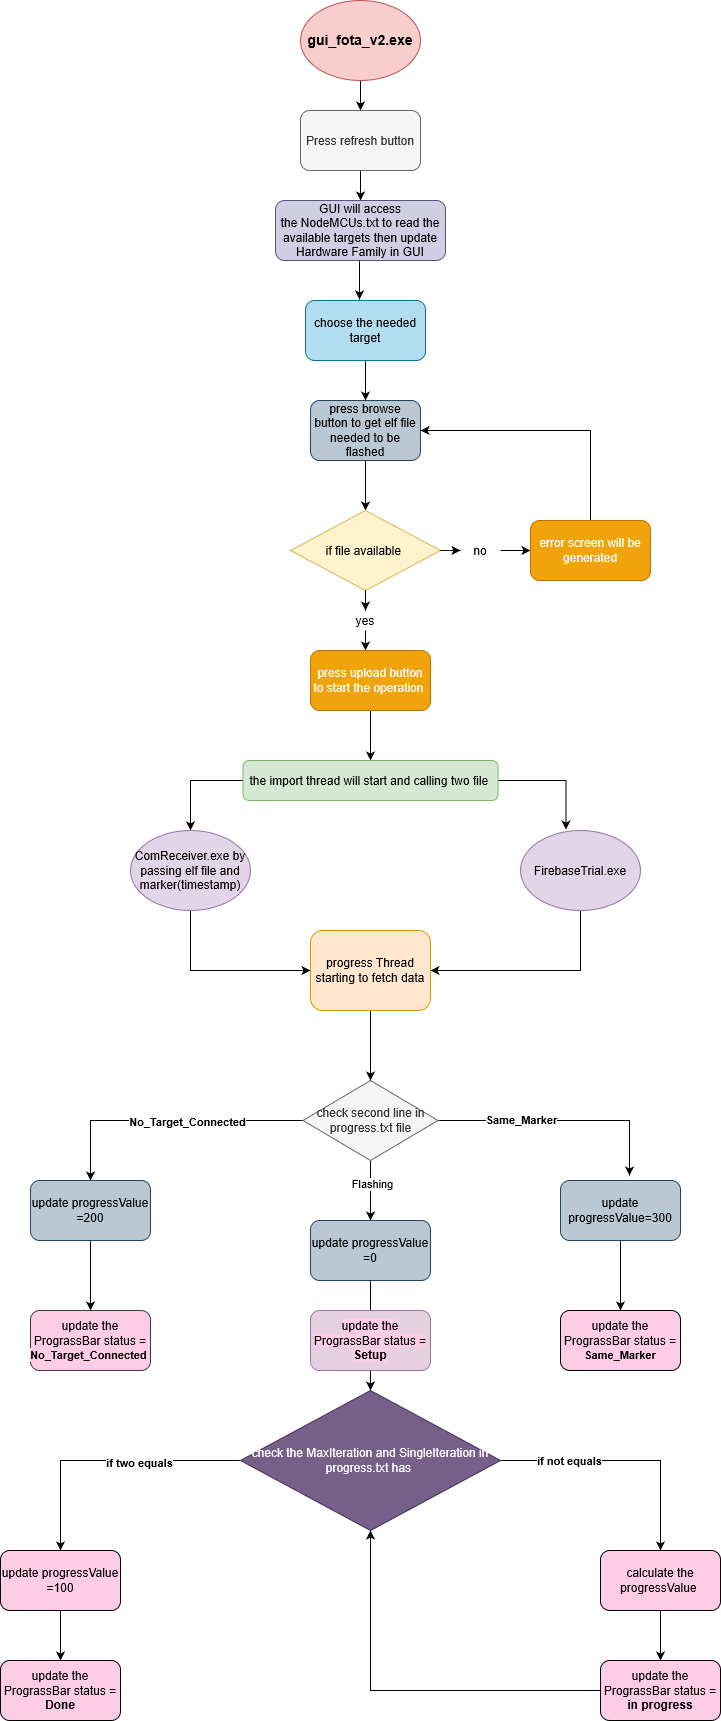

The diagram above was exported from draw.io. Its source (the exported page's mxGraphModel, read from the mxfile embedded in the PNG):
<mxGraphModel grid="1" dx="1102" dy="652" gridSize="10" guides="1" tooltips="1" connect="1" arrows="1" fold="1" page="1" pageScale="1" pageWidth="850" pageHeight="1100" math="0" shadow="0">
  <root>
    <mxCell id="0" />
    <mxCell id="1" parent="0" />
    <mxCell id="uxeViG_5VQNeMP9EMSBH-3" parent="1" style="edgeStyle=orthogonalEdgeStyle;rounded=0;orthogonalLoop=1;jettySize=auto;html=1;exitX=0.5;exitY=1;exitDx=0;exitDy=0;entryX=0.5;entryY=0;entryDx=0;entryDy=0;" edge="1" source="uxeViG_5VQNeMP9EMSBH-1" target="uxeViG_5VQNeMP9EMSBH-2">
      <mxGeometry as="geometry" relative="1" />
    </mxCell>
    <mxCell id="uxeViG_5VQNeMP9EMSBH-1" value="&lt;b&gt;&lt;font style=&quot;font-size: 14px&quot;&gt;gui_fota_v2.exe&lt;/font&gt;&lt;/b&gt;" parent="1" style="ellipse;whiteSpace=wrap;html=1;fillColor=#f8cecc;strokeColor=#b85450;" vertex="1">
      <mxGeometry as="geometry" x="360" y="10" width="120" height="80" />
    </mxCell>
    <mxCell id="uxeViG_5VQNeMP9EMSBH-6" parent="1" style="edgeStyle=orthogonalEdgeStyle;rounded=0;orthogonalLoop=1;jettySize=auto;html=1;exitX=0.5;exitY=1;exitDx=0;exitDy=0;entryX=0.5;entryY=0;entryDx=0;entryDy=0;" edge="1" source="uxeViG_5VQNeMP9EMSBH-2" target="uxeViG_5VQNeMP9EMSBH-5">
      <mxGeometry as="geometry" relative="1" />
    </mxCell>
    <mxCell id="uxeViG_5VQNeMP9EMSBH-2" value="Press refresh button " parent="1" style="rounded=1;whiteSpace=wrap;html=1;fillColor=#f5f5f5;strokeColor=#666666;fontColor=#333333;" vertex="1">
      <mxGeometry as="geometry" x="360" y="120" width="120" height="60" />
    </mxCell>
    <mxCell id="uxeViG_5VQNeMP9EMSBH-38" parent="1" style="edgeStyle=orthogonalEdgeStyle;rounded=0;orthogonalLoop=1;jettySize=auto;html=1;exitX=0.5;exitY=1;exitDx=0;exitDy=0;entryX=0.45;entryY=-0.017;entryDx=0;entryDy=0;entryPerimeter=0;" edge="1" source="uxeViG_5VQNeMP9EMSBH-5" target="uxeViG_5VQNeMP9EMSBH-37">
      <mxGeometry as="geometry" relative="1" />
    </mxCell>
    <mxCell id="uxeViG_5VQNeMP9EMSBH-5" value="GUI will access the&amp;nbsp;NodeMCUs.txt to read the available targets then update Hardware Family in GUI" parent="1" style="rounded=1;whiteSpace=wrap;html=1;fillColor=#d0cee2;strokeColor=#56517e;" vertex="1">
      <mxGeometry as="geometry" x="335" y="210" width="170" height="60" />
    </mxCell>
    <mxCell id="uxeViG_5VQNeMP9EMSBH-12" parent="1" style="edgeStyle=orthogonalEdgeStyle;rounded=0;orthogonalLoop=1;jettySize=auto;html=1;exitX=0.5;exitY=1;exitDx=0;exitDy=0;entryX=0.5;entryY=0;entryDx=0;entryDy=0;" edge="1" source="uxeViG_5VQNeMP9EMSBH-7" target="uxeViG_5VQNeMP9EMSBH-11">
      <mxGeometry as="geometry" relative="1" />
    </mxCell>
    <mxCell id="uxeViG_5VQNeMP9EMSBH-7" value="press browse button to get elf file needed to be flashed" parent="1" style="rounded=1;whiteSpace=wrap;html=1;fillColor=#bac8d3;strokeColor=#23445d;" vertex="1">
      <mxGeometry as="geometry" x="370" y="410" width="110" height="60" />
    </mxCell>
    <mxCell id="uxeViG_5VQNeMP9EMSBH-42" parent="1" style="edgeStyle=orthogonalEdgeStyle;rounded=0;orthogonalLoop=1;jettySize=auto;html=1;exitX=1;exitY=0.5;exitDx=0;exitDy=0;entryX=0;entryY=0.5;entryDx=0;entryDy=0;" edge="1" source="uxeViG_5VQNeMP9EMSBH-17" target="uxeViG_5VQNeMP9EMSBH-20">
      <mxGeometry as="geometry" relative="1" />
    </mxCell>
    <mxCell id="uxeViG_5VQNeMP9EMSBH-50" parent="1" style="edgeStyle=orthogonalEdgeStyle;rounded=0;orthogonalLoop=1;jettySize=auto;html=1;exitX=0.5;exitY=1;exitDx=0;exitDy=0;" edge="1" source="uxeViG_5VQNeMP9EMSBH-15">
      <mxGeometry as="geometry" relative="1">
        <mxPoint as="targetPoint" x="425" y="660" />
      </mxGeometry>
    </mxCell>
    <mxCell id="uxeViG_5VQNeMP9EMSBH-11" value="if file available&amp;nbsp;" parent="1" style="rhombus;whiteSpace=wrap;html=1;fillColor=#fff2cc;strokeColor=#d6b656;" vertex="1">
      <mxGeometry as="geometry" x="350" y="520" width="150" height="80" />
    </mxCell>
    <mxCell id="uxeViG_5VQNeMP9EMSBH-57" parent="1" style="edgeStyle=orthogonalEdgeStyle;rounded=0;orthogonalLoop=1;jettySize=auto;html=1;exitX=0.5;exitY=1;exitDx=0;exitDy=0;" edge="1" source="uxeViG_5VQNeMP9EMSBH-19">
      <mxGeometry as="geometry" relative="1">
        <mxPoint as="targetPoint" x="430" y="770" />
      </mxGeometry>
    </mxCell>
    <mxCell id="uxeViG_5VQNeMP9EMSBH-19" value="press upload button to start the operation&amp;nbsp;" parent="1" style="rounded=1;whiteSpace=wrap;html=1;fillColor=#f0a30a;strokeColor=#BD7000;fontColor=#ffffff;" vertex="1">
      <mxGeometry as="geometry" x="370" y="660" width="120" height="60" />
    </mxCell>
    <mxCell id="uxeViG_5VQNeMP9EMSBH-44" parent="1" style="edgeStyle=orthogonalEdgeStyle;rounded=0;orthogonalLoop=1;jettySize=auto;html=1;exitX=0.5;exitY=0;exitDx=0;exitDy=0;entryX=1;entryY=0.5;entryDx=0;entryDy=0;" edge="1" source="uxeViG_5VQNeMP9EMSBH-20" target="uxeViG_5VQNeMP9EMSBH-7">
      <mxGeometry as="geometry" relative="1" />
    </mxCell>
    <mxCell id="uxeViG_5VQNeMP9EMSBH-20" value="error screen will be generated" parent="1" style="rounded=1;whiteSpace=wrap;html=1;fillColor=#f0a30a;strokeColor=#BD7000;fontColor=#ffffff;" vertex="1">
      <mxGeometry as="geometry" x="590" y="530" width="120" height="60" />
    </mxCell>
    <mxCell id="uxeViG_5VQNeMP9EMSBH-33" parent="1" style="edgeStyle=orthogonalEdgeStyle;rounded=0;orthogonalLoop=1;jettySize=auto;html=1;exitX=0;exitY=0.5;exitDx=0;exitDy=0;entryX=0.5;entryY=0;entryDx=0;entryDy=0;" edge="1" source="uxeViG_5VQNeMP9EMSBH-26" target="uxeViG_5VQNeMP9EMSBH-30">
      <mxGeometry as="geometry" relative="1" />
    </mxCell>
    <mxCell id="uxeViG_5VQNeMP9EMSBH-74" value="&lt;b&gt;No_Target_Connected&lt;/b&gt;" parent="uxeViG_5VQNeMP9EMSBH-33" style="edgeLabel;html=1;align=center;verticalAlign=middle;resizable=0;points=[];" vertex="1" connectable="0">
      <mxGeometry as="geometry" x="-0.145" y="1" relative="1">
        <mxPoint as="offset" />
      </mxGeometry>
    </mxCell>
    <mxCell id="uxeViG_5VQNeMP9EMSBH-35" parent="1" style="edgeStyle=orthogonalEdgeStyle;rounded=0;orthogonalLoop=1;jettySize=auto;html=1;exitX=1;exitY=0.5;exitDx=0;exitDy=0;entryX=0.575;entryY=-0.083;entryDx=0;entryDy=0;entryPerimeter=0;" edge="1" source="uxeViG_5VQNeMP9EMSBH-26" target="uxeViG_5VQNeMP9EMSBH-32">
      <mxGeometry as="geometry" relative="1" />
    </mxCell>
    <mxCell id="uxeViG_5VQNeMP9EMSBH-78" value="&lt;b&gt;Same&lt;/b&gt;_&lt;b&gt;Marker&lt;/b&gt;" parent="uxeViG_5VQNeMP9EMSBH-35" style="edgeLabel;html=1;align=center;verticalAlign=middle;resizable=0;points=[];" vertex="1" connectable="0">
      <mxGeometry as="geometry" x="-0.3307" y="1" relative="1">
        <mxPoint as="offset" x="1" />
      </mxGeometry>
    </mxCell>
    <mxCell id="uxeViG_5VQNeMP9EMSBH-76" parent="1" style="edgeStyle=orthogonalEdgeStyle;rounded=0;orthogonalLoop=1;jettySize=auto;html=1;exitX=0.5;exitY=1;exitDx=0;exitDy=0;" edge="1" source="uxeViG_5VQNeMP9EMSBH-26" target="uxeViG_5VQNeMP9EMSBH-31">
      <mxGeometry as="geometry" relative="1" />
    </mxCell>
    <mxCell id="uxeViG_5VQNeMP9EMSBH-77" value="Flashing" parent="uxeViG_5VQNeMP9EMSBH-76" style="edgeLabel;html=1;align=center;verticalAlign=middle;resizable=0;points=[];" vertex="1" connectable="0">
      <mxGeometry as="geometry" x="-0.24" y="1" relative="1">
        <mxPoint as="offset" />
      </mxGeometry>
    </mxCell>
    <mxCell id="uxeViG_5VQNeMP9EMSBH-26" value="check second line in progress.txt file" parent="1" style="rhombus;whiteSpace=wrap;html=1;fillColor=#f5f5f5;strokeColor=#666666;fontColor=#333333;" vertex="1">
      <mxGeometry as="geometry" x="362.5" y="1090" width="135" height="80" />
    </mxCell>
    <mxCell id="uxeViG_5VQNeMP9EMSBH-100" parent="1" style="edgeStyle=orthogonalEdgeStyle;rounded=0;orthogonalLoop=1;jettySize=auto;html=1;exitX=0.5;exitY=1;exitDx=0;exitDy=0;entryX=0.5;entryY=0;entryDx=0;entryDy=0;" edge="1" source="uxeViG_5VQNeMP9EMSBH-30" target="uxeViG_5VQNeMP9EMSBH-97">
      <mxGeometry as="geometry" relative="1" />
    </mxCell>
    <mxCell id="uxeViG_5VQNeMP9EMSBH-30" value="update progressValue =200&lt;br&gt;" parent="1" style="rounded=1;whiteSpace=wrap;html=1;fillColor=#bac8d3;strokeColor=#23445d;" vertex="1">
      <mxGeometry as="geometry" x="90" y="1190" width="120" height="60" />
    </mxCell>
    <mxCell id="uxeViG_5VQNeMP9EMSBH-81" parent="1" style="edgeStyle=orthogonalEdgeStyle;rounded=0;orthogonalLoop=1;jettySize=auto;html=1;exitX=0.5;exitY=1;exitDx=0;exitDy=0;entryX=0.5;entryY=0;entryDx=0;entryDy=0;" edge="1" source="uxeViG_5VQNeMP9EMSBH-31" target="uxeViG_5VQNeMP9EMSBH-79">
      <mxGeometry as="geometry" relative="1">
        <Array as="points">
          <mxPoint x="430" y="1370" />
          <mxPoint x="430" y="1370" />
        </Array>
      </mxGeometry>
    </mxCell>
    <mxCell id="uxeViG_5VQNeMP9EMSBH-31" value="update progressValue =0" parent="1" style="rounded=1;whiteSpace=wrap;html=1;fillColor=#bac8d3;strokeColor=#23445d;" vertex="1">
      <mxGeometry as="geometry" x="370" y="1230" width="120" height="60" />
    </mxCell>
    <mxCell id="uxeViG_5VQNeMP9EMSBH-101" parent="1" style="edgeStyle=orthogonalEdgeStyle;rounded=0;orthogonalLoop=1;jettySize=auto;html=1;exitX=0.5;exitY=1;exitDx=0;exitDy=0;entryX=0.5;entryY=0;entryDx=0;entryDy=0;" edge="1" source="uxeViG_5VQNeMP9EMSBH-32" target="uxeViG_5VQNeMP9EMSBH-96">
      <mxGeometry as="geometry" relative="1" />
    </mxCell>
    <mxCell id="uxeViG_5VQNeMP9EMSBH-32" value="update progressValue=300" parent="1" style="rounded=1;whiteSpace=wrap;html=1;fillColor=#bac8d3;strokeColor=#23445d;" vertex="1">
      <mxGeometry as="geometry" x="620" y="1190" width="120" height="60" />
    </mxCell>
    <mxCell id="uxeViG_5VQNeMP9EMSBH-40" parent="1" style="edgeStyle=orthogonalEdgeStyle;rounded=0;orthogonalLoop=1;jettySize=auto;html=1;exitX=0.5;exitY=1;exitDx=0;exitDy=0;" edge="1" source="uxeViG_5VQNeMP9EMSBH-37">
      <mxGeometry as="geometry" relative="1">
        <mxPoint as="targetPoint" x="425" y="410" />
      </mxGeometry>
    </mxCell>
    <mxCell id="uxeViG_5VQNeMP9EMSBH-37" value="choose the needed target " parent="1" style="rounded=1;whiteSpace=wrap;html=1;fillColor=#b1ddf0;strokeColor=#10739e;" vertex="1">
      <mxGeometry as="geometry" x="365" y="310" width="120" height="60" />
    </mxCell>
    <mxCell id="uxeViG_5VQNeMP9EMSBH-17" value="no" parent="1" style="text;html=1;strokeColor=none;fillColor=none;align=center;verticalAlign=middle;whiteSpace=wrap;rounded=0;" vertex="1">
      <mxGeometry as="geometry" x="520" y="550" width="40" height="20" />
    </mxCell>
    <mxCell id="uxeViG_5VQNeMP9EMSBH-43" parent="1" style="edgeStyle=orthogonalEdgeStyle;rounded=0;orthogonalLoop=1;jettySize=auto;html=1;exitX=1;exitY=0.5;exitDx=0;exitDy=0;entryX=0;entryY=0.5;entryDx=0;entryDy=0;" edge="1" source="uxeViG_5VQNeMP9EMSBH-11" target="uxeViG_5VQNeMP9EMSBH-17">
      <mxGeometry as="geometry" relative="1">
        <mxPoint as="sourcePoint" x="500" y="560" />
        <mxPoint as="targetPoint" x="580" y="560" />
      </mxGeometry>
    </mxCell>
    <mxCell id="uxeViG_5VQNeMP9EMSBH-15" value="yes" parent="1" style="text;html=1;strokeColor=none;fillColor=none;align=center;verticalAlign=middle;whiteSpace=wrap;rounded=0;" vertex="1">
      <mxGeometry as="geometry" x="405" y="620" width="40" height="20" />
    </mxCell>
    <mxCell id="uxeViG_5VQNeMP9EMSBH-52" parent="1" style="edgeStyle=orthogonalEdgeStyle;rounded=0;orthogonalLoop=1;jettySize=auto;html=1;exitX=0.5;exitY=1;exitDx=0;exitDy=0;" edge="1" source="uxeViG_5VQNeMP9EMSBH-11" target="uxeViG_5VQNeMP9EMSBH-15">
      <mxGeometry as="geometry" relative="1">
        <mxPoint as="targetPoint" x="425" y="660" />
        <mxPoint as="sourcePoint" x="425" y="600" />
      </mxGeometry>
    </mxCell>
    <mxCell id="uxeViG_5VQNeMP9EMSBH-61" parent="1" style="edgeStyle=orthogonalEdgeStyle;rounded=0;orthogonalLoop=1;jettySize=auto;html=1;exitX=0;exitY=0.5;exitDx=0;exitDy=0;entryX=0.5;entryY=0;entryDx=0;entryDy=0;" edge="1" source="uxeViG_5VQNeMP9EMSBH-53" target="uxeViG_5VQNeMP9EMSBH-59">
      <mxGeometry as="geometry" relative="1" />
    </mxCell>
    <mxCell id="uxeViG_5VQNeMP9EMSBH-62" parent="1" style="edgeStyle=orthogonalEdgeStyle;rounded=0;orthogonalLoop=1;jettySize=auto;html=1;exitX=1;exitY=0.5;exitDx=0;exitDy=0;entryX=0.379;entryY=-0.012;entryDx=0;entryDy=0;entryPerimeter=0;" edge="1" source="uxeViG_5VQNeMP9EMSBH-53" target="uxeViG_5VQNeMP9EMSBH-60">
      <mxGeometry as="geometry" relative="1" />
    </mxCell>
    <mxCell id="uxeViG_5VQNeMP9EMSBH-53" value="the import thread will start and calling two file&amp;nbsp;" parent="1" style="rounded=1;whiteSpace=wrap;html=1;fillColor=#d5e8d4;strokeColor=#82b366;" vertex="1">
      <mxGeometry as="geometry" x="302.5" y="770" width="255" height="40" />
    </mxCell>
    <mxCell id="uxeViG_5VQNeMP9EMSBH-70" parent="1" style="edgeStyle=orthogonalEdgeStyle;rounded=0;orthogonalLoop=1;jettySize=auto;html=1;exitX=0.5;exitY=1;exitDx=0;exitDy=0;entryX=0;entryY=0.5;entryDx=0;entryDy=0;" edge="1" source="uxeViG_5VQNeMP9EMSBH-59" target="uxeViG_5VQNeMP9EMSBH-65">
      <mxGeometry as="geometry" relative="1" />
    </mxCell>
    <mxCell id="uxeViG_5VQNeMP9EMSBH-59" value="ComReceiver.exe by passing elf file and marker(timestamp)" parent="1" style="ellipse;whiteSpace=wrap;html=1;fillColor=#e1d5e7;strokeColor=#9673a6;" vertex="1">
      <mxGeometry as="geometry" x="190" y="840" width="120" height="80" />
    </mxCell>
    <mxCell id="uxeViG_5VQNeMP9EMSBH-71" parent="1" style="edgeStyle=orthogonalEdgeStyle;rounded=0;orthogonalLoop=1;jettySize=auto;html=1;exitX=0.5;exitY=1;exitDx=0;exitDy=0;entryX=1;entryY=0.5;entryDx=0;entryDy=0;" edge="1" source="uxeViG_5VQNeMP9EMSBH-60" target="uxeViG_5VQNeMP9EMSBH-65">
      <mxGeometry as="geometry" relative="1" />
    </mxCell>
    <mxCell id="uxeViG_5VQNeMP9EMSBH-60" value="FirebaseTrial.exe" parent="1" style="ellipse;whiteSpace=wrap;html=1;fillColor=#e1d5e7;strokeColor=#9673a6;" vertex="1">
      <mxGeometry as="geometry" x="580" y="840" width="120" height="80" />
    </mxCell>
    <mxCell id="uxeViG_5VQNeMP9EMSBH-73" parent="1" style="edgeStyle=orthogonalEdgeStyle;rounded=0;orthogonalLoop=1;jettySize=auto;html=1;exitX=0.5;exitY=1;exitDx=0;exitDy=0;entryX=0.5;entryY=0;entryDx=0;entryDy=0;" edge="1" source="uxeViG_5VQNeMP9EMSBH-65" target="uxeViG_5VQNeMP9EMSBH-26">
      <mxGeometry as="geometry" relative="1" />
    </mxCell>
    <mxCell id="uxeViG_5VQNeMP9EMSBH-65" value="progress Thread starting to fetch data " parent="1" style="rounded=1;whiteSpace=wrap;html=1;fillColor=#ffe6cc;strokeColor=#d79b00;" vertex="1">
      <mxGeometry as="geometry" x="370" y="940" width="120" height="80" />
    </mxCell>
    <mxCell id="uxeViG_5VQNeMP9EMSBH-82" parent="1" style="edgeStyle=orthogonalEdgeStyle;rounded=0;orthogonalLoop=1;jettySize=auto;html=1;exitX=0;exitY=0.5;exitDx=0;exitDy=0;" edge="1" source="uxeViG_5VQNeMP9EMSBH-79">
      <mxGeometry as="geometry" relative="1">
        <mxPoint as="targetPoint" x="120" y="1560" />
      </mxGeometry>
    </mxCell>
    <mxCell id="uxeViG_5VQNeMP9EMSBH-86" value="if two equals" parent="uxeViG_5VQNeMP9EMSBH-82" style="edgeLabel;html=1;align=center;verticalAlign=middle;resizable=0;points=[];fontStyle=1" vertex="1" connectable="0">
      <mxGeometry as="geometry" x="-0.2444" y="2" relative="1">
        <mxPoint as="offset" />
      </mxGeometry>
    </mxCell>
    <mxCell id="uxeViG_5VQNeMP9EMSBH-83" parent="1" style="edgeStyle=orthogonalEdgeStyle;rounded=0;orthogonalLoop=1;jettySize=auto;html=1;exitX=1;exitY=0.5;exitDx=0;exitDy=0;" edge="1" source="uxeViG_5VQNeMP9EMSBH-79">
      <mxGeometry as="geometry" relative="1">
        <mxPoint as="targetPoint" x="720" y="1560" />
      </mxGeometry>
    </mxCell>
    <mxCell id="uxeViG_5VQNeMP9EMSBH-87" value="if not equals" parent="uxeViG_5VQNeMP9EMSBH-83" style="edgeLabel;html=1;align=center;verticalAlign=middle;resizable=0;points=[];fontStyle=1" vertex="1" connectable="0">
      <mxGeometry as="geometry" x="-0.456" relative="1">
        <mxPoint as="offset" />
      </mxGeometry>
    </mxCell>
    <mxCell id="uxeViG_5VQNeMP9EMSBH-79" value="check the MaxIteration and SingleIteration in progress.txt has&amp;nbsp;" parent="1" style="rhombus;whiteSpace=wrap;html=1;fillColor=#76608a;strokeColor=#432D57;fontColor=#ffffff;" vertex="1">
      <mxGeometry as="geometry" x="300" y="1400" width="260" height="140" />
    </mxCell>
    <mxCell id="uxeViG_5VQNeMP9EMSBH-89" parent="1" style="edgeStyle=orthogonalEdgeStyle;rounded=0;orthogonalLoop=1;jettySize=auto;html=1;exitX=0.5;exitY=1;exitDx=0;exitDy=0;entryX=0.5;entryY=0;entryDx=0;entryDy=0;" edge="1" source="uxeViG_5VQNeMP9EMSBH-84" target="uxeViG_5VQNeMP9EMSBH-88">
      <mxGeometry as="geometry" relative="1" />
    </mxCell>
    <mxCell id="uxeViG_5VQNeMP9EMSBH-84" value="&lt;font style=&quot;background-color: rgb(255 , 204 , 230)&quot;&gt;update progressValue =100&lt;/font&gt;" parent="1" style="rounded=1;whiteSpace=wrap;html=1;fillColor=#FFCCE6;" vertex="1">
      <mxGeometry as="geometry" x="60" y="1560" width="120" height="60" />
    </mxCell>
    <mxCell id="uxeViG_5VQNeMP9EMSBH-91" parent="1" style="edgeStyle=orthogonalEdgeStyle;rounded=0;orthogonalLoop=1;jettySize=auto;html=1;exitX=0.5;exitY=1;exitDx=0;exitDy=0;entryX=0.5;entryY=0;entryDx=0;entryDy=0;" edge="1" source="uxeViG_5VQNeMP9EMSBH-85" target="uxeViG_5VQNeMP9EMSBH-90">
      <mxGeometry as="geometry" relative="1" />
    </mxCell>
    <mxCell id="uxeViG_5VQNeMP9EMSBH-85" value="calculate the progressValue&amp;nbsp;" parent="1" style="rounded=1;whiteSpace=wrap;html=1;fillColor=#FFCCE6;" vertex="1">
      <mxGeometry as="geometry" x="660" y="1560" width="120" height="60" />
    </mxCell>
    <mxCell id="uxeViG_5VQNeMP9EMSBH-88" value="update the PrograssBar status = &lt;b&gt;Done&lt;/b&gt;" parent="1" style="rounded=1;whiteSpace=wrap;html=1;fillColor=#FFCCE6;" vertex="1">
      <mxGeometry as="geometry" x="60" y="1670" width="120" height="60" />
    </mxCell>
    <mxCell id="uxeViG_5VQNeMP9EMSBH-94" parent="1" style="edgeStyle=orthogonalEdgeStyle;rounded=0;orthogonalLoop=1;jettySize=auto;html=1;exitX=0;exitY=0.5;exitDx=0;exitDy=0;entryX=0.5;entryY=1;entryDx=0;entryDy=0;" edge="1" source="uxeViG_5VQNeMP9EMSBH-90" target="uxeViG_5VQNeMP9EMSBH-79">
      <mxGeometry as="geometry" relative="1" />
    </mxCell>
    <mxCell id="uxeViG_5VQNeMP9EMSBH-90" value="update the PrograssBar status = &lt;b&gt;in progress&lt;/b&gt;" parent="1" style="rounded=1;whiteSpace=wrap;html=1;fillColor=#FFCCE6;" vertex="1">
      <mxGeometry as="geometry" x="660" y="1670" width="120" height="60" />
    </mxCell>
    <mxCell id="uxeViG_5VQNeMP9EMSBH-95" value="&lt;span style=&quot;font: 12px / 1.2 &amp;#34;helvetica&amp;#34; ; text-align: center ; color: rgb(0 , 0 , 0) ; text-transform: none ; text-indent: 0px ; letter-spacing: normal ; text-decoration: none ; word-spacing: 0px ; display: inline ; font-stretch: normal ; float: none ; overflow-wrap: normal&quot;&gt;&lt;font style=&quot;background-color: rgb(255 , 204 , 230)&quot;&gt;update the PrograssBar status = &lt;b&gt;Setup&lt;/b&gt;&lt;/font&gt;&lt;/span&gt;" parent="1" style="rounded=1;whiteSpace=wrap;html=1;fillColor=#E6D0DE;strokeColor=#9673a6;" vertex="1">
      <mxGeometry as="geometry" x="370" y="1320" width="120" height="60" />
    </mxCell>
    <mxCell id="uxeViG_5VQNeMP9EMSBH-96" value="&lt;span style=&quot;font: 12px / 1.2 &amp;#34;helvetica&amp;#34; ; text-align: center ; color: rgb(0 , 0 , 0) ; text-transform: none ; text-indent: 0px ; letter-spacing: normal ; text-decoration: none ; word-spacing: 0px ; display: inline ; font-stretch: normal ; float: none ; overflow-wrap: normal&quot;&gt;&lt;font style=&quot;background-color: rgb(255 , 204 , 230)&quot;&gt;update the PrograssBar status = &lt;b style=&quot;text-align: center ; color: rgb(0 , 0 , 0) ; text-transform: none ; text-indent: 0px ; letter-spacing: normal ; font-family: &amp;#34;helvetica&amp;#34; ; font-size: 11px ; font-style: normal ; font-variant: normal ; font-weight: 700 ; text-decoration: none ; word-spacing: 0px&quot;&gt;Same&lt;/b&gt;&lt;span style=&quot;font: 11px / 1.2 &amp;#34;helvetica&amp;#34; ; text-align: center ; color: rgb(0 , 0 , 0) ; text-transform: none ; text-indent: 0px ; letter-spacing: normal ; text-decoration: none ; word-spacing: 0px ; display: inline ; font-stretch: normal ; float: none ; overflow-wrap: normal&quot;&gt;_&lt;/span&gt;&lt;b style=&quot;text-align: center ; color: rgb(0 , 0 , 0) ; text-transform: none ; text-indent: 0px ; letter-spacing: normal ; font-family: &amp;#34;helvetica&amp;#34; ; font-size: 11px ; font-style: normal ; font-variant: normal ; font-weight: 700 ; text-decoration: none ; word-spacing: 0px&quot;&gt;Marker&lt;/b&gt;&lt;/font&gt;&lt;/span&gt;" parent="1" style="rounded=1;whiteSpace=wrap;html=1;fillColor=#FFCCE6;" vertex="1">
      <mxGeometry as="geometry" x="620" y="1320" width="120" height="60" />
    </mxCell>
    <mxCell id="uxeViG_5VQNeMP9EMSBH-97" value="&lt;span style=&quot;font: 12px / 1.2 &amp;#34;helvetica&amp;#34; ; text-align: center ; color: rgb(0 , 0 , 0) ; text-transform: none ; text-indent: 0px ; letter-spacing: normal ; text-decoration: none ; word-spacing: 0px ; display: inline ; font-stretch: normal ; float: none ; overflow-wrap: normal&quot;&gt;&lt;font style=&quot;background-color: rgb(255 , 204 , 230)&quot;&gt;update the PrograssBar status =&lt;br&gt;&lt;b style=&quot;text-align: center ; color: rgb(0 , 0 , 0) ; text-transform: none ; text-indent: 0px ; letter-spacing: normal ; font-family: &amp;#34;helvetica&amp;#34; ; font-size: 11px ; font-style: normal ; font-variant: normal ; font-weight: 700 ; text-decoration: none ; word-spacing: 0px&quot;&gt;No_Target_Connected&lt;/b&gt;&amp;nbsp;&lt;/font&gt;&lt;/span&gt;" parent="1" style="rounded=1;whiteSpace=wrap;html=1;fillColor=#FFCCE6;strokeColor=#36393d;" vertex="1">
      <mxGeometry as="geometry" x="90" y="1320" width="120" height="60" />
    </mxCell>
  </root>
</mxGraphModel>